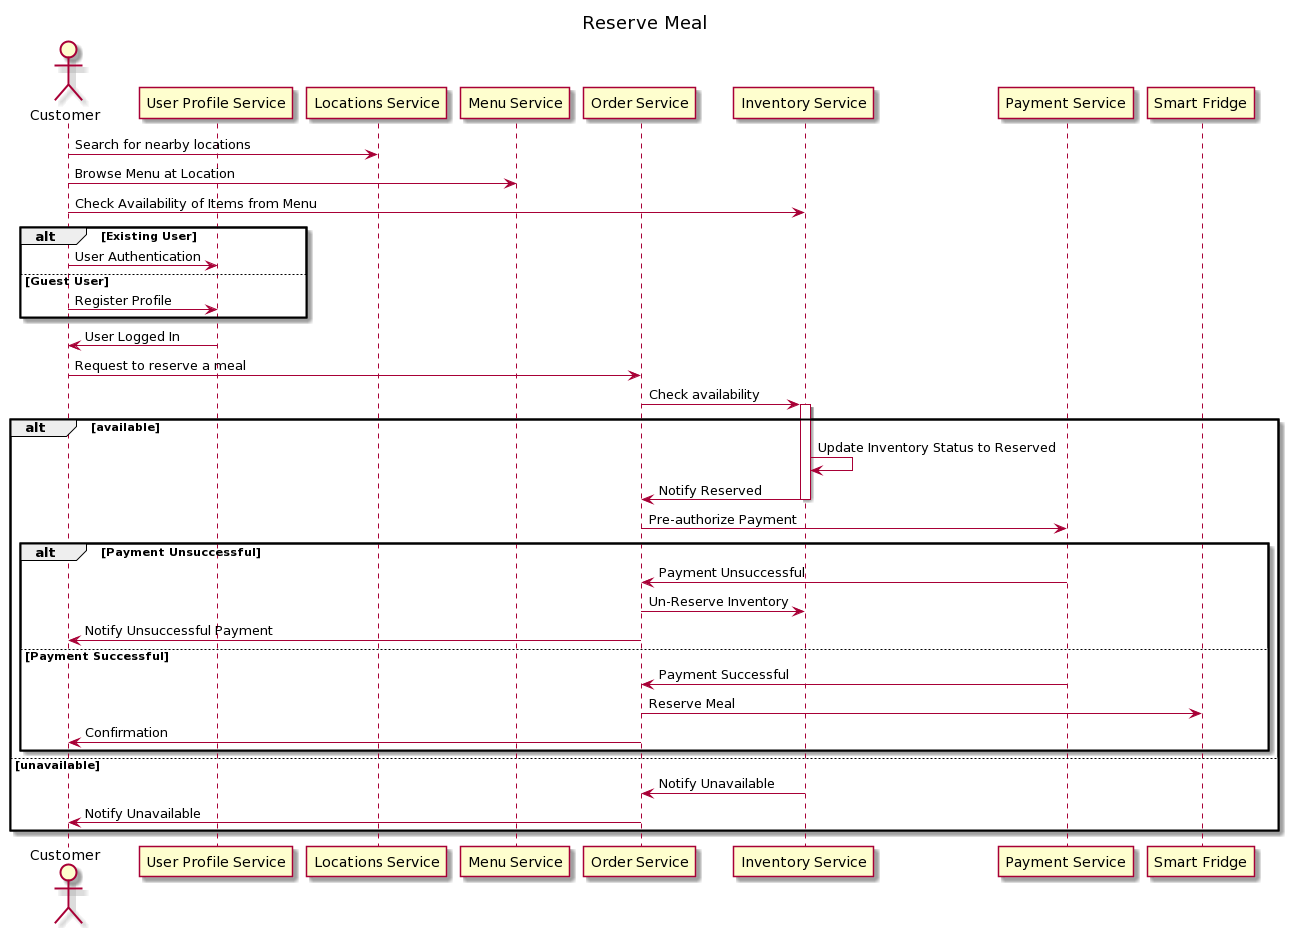

The diagram above was rendered by PlantUML. Its source (embedded in the PNG):
@startuml
title Reserve Meal
actor Customer as C
participant "User Profile Service" as U
participant "Locations Service" as L
participant "Menu Service" as M
participant "Order Service" as O
participant "Inventory Service" as I
participant "Payment Service" as P
participant "Smart Fridge" as S

C -> L: Search for nearby locations
C -> M: Browse Menu at Location
C -> I: Check Availability of Items from Menu

alt Existing User
 C -> U: User Authentication
else Guest User
 C -> U: Register Profile
end
U -> C: User Logged In

C -> O: Request to reserve a meal
O -> I: Check availability
alt available
 activate I
   I -> I: Update Inventory Status to Reserved
   I -> O: Notify Reserved
 deactivate I
 O -> P: Pre-authorize Payment
 alt Payment Unsuccessful
  P -> O: Payment Unsuccessful
  O -> I: Un-Reserve Inventory
  O -> C: Notify Unsuccessful Payment
 else Payment Successful
  P -> O: Payment Successful
  O -> S: Reserve Meal
  O -> C: Confirmation
 end
else unavailable
 I -> O: Notify Unavailable
 O -> C: Notify Unavailable
end
@enduml